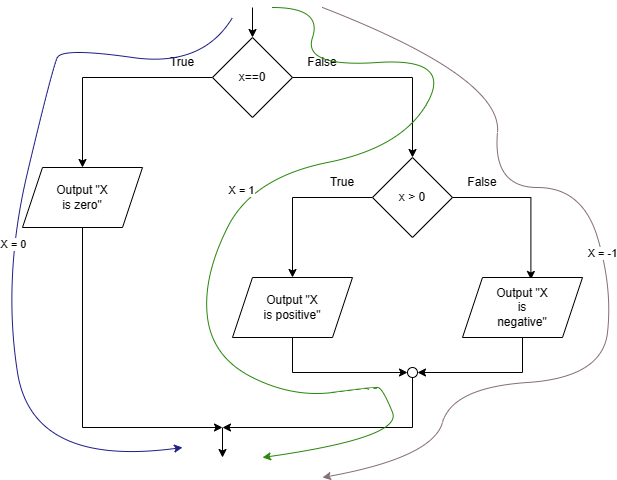

The diagram above was exported from draw.io. Its source (the exported page's mxGraphModel, read from the mxfile embedded in the PNG):
<mxGraphModel dx="1814" dy="565" grid="1" gridSize="10" guides="1" tooltips="1" connect="1" arrows="1" fold="1" page="1" pageScale="1" pageWidth="850" pageHeight="1100" math="0" shadow="0">
  <root>
    <mxCell id="0" />
    <mxCell id="1" parent="0" />
    <mxCell id="mGGWMp-tZGJ8wARzfJwr-6" style="edgeStyle=orthogonalEdgeStyle;rounded=0;orthogonalLoop=1;jettySize=auto;html=1;entryX=0.5;entryY=0;entryDx=0;entryDy=0;" parent="1" source="mGGWMp-tZGJ8wARzfJwr-1" target="mGGWMp-tZGJ8wARzfJwr-5" edge="1">
      <mxGeometry relative="1" as="geometry" />
    </mxCell>
    <mxCell id="mGGWMp-tZGJ8wARzfJwr-7" style="edgeStyle=orthogonalEdgeStyle;rounded=0;orthogonalLoop=1;jettySize=auto;html=1;exitX=1;exitY=0.5;exitDx=0;exitDy=0;entryX=0.5;entryY=0;entryDx=0;entryDy=0;" parent="1" source="mGGWMp-tZGJ8wARzfJwr-1" target="mGGWMp-tZGJ8wARzfJwr-2" edge="1">
      <mxGeometry relative="1" as="geometry" />
    </mxCell>
    <mxCell id="mGGWMp-tZGJ8wARzfJwr-1" value="" style="rhombus;whiteSpace=wrap;html=1;" parent="1" vertex="1">
      <mxGeometry x="200" y="40" width="80" height="80" as="geometry" />
    </mxCell>
    <mxCell id="mGGWMp-tZGJ8wARzfJwr-8" style="edgeStyle=orthogonalEdgeStyle;rounded=0;orthogonalLoop=1;jettySize=auto;html=1;exitX=0;exitY=0.5;exitDx=0;exitDy=0;entryX=0.5;entryY=0;entryDx=0;entryDy=0;" parent="1" source="mGGWMp-tZGJ8wARzfJwr-2" target="mGGWMp-tZGJ8wARzfJwr-3" edge="1">
      <mxGeometry relative="1" as="geometry" />
    </mxCell>
    <mxCell id="mGGWMp-tZGJ8wARzfJwr-9" style="edgeStyle=orthogonalEdgeStyle;rounded=0;orthogonalLoop=1;jettySize=auto;html=1;exitX=1;exitY=0.5;exitDx=0;exitDy=0;entryX=0.57;entryY=0.033;entryDx=0;entryDy=0;entryPerimeter=0;" parent="1" source="mGGWMp-tZGJ8wARzfJwr-2" target="mGGWMp-tZGJ8wARzfJwr-4" edge="1">
      <mxGeometry relative="1" as="geometry" />
    </mxCell>
    <mxCell id="mGGWMp-tZGJ8wARzfJwr-2" value="" style="rhombus;whiteSpace=wrap;html=1;" parent="1" vertex="1">
      <mxGeometry x="360" y="160" width="80" height="80" as="geometry" />
    </mxCell>
    <mxCell id="mGGWMp-tZGJ8wARzfJwr-12" style="edgeStyle=orthogonalEdgeStyle;rounded=0;orthogonalLoop=1;jettySize=auto;html=1;exitX=0.5;exitY=1;exitDx=0;exitDy=0;entryX=0;entryY=0.5;entryDx=0;entryDy=0;" parent="1" source="mGGWMp-tZGJ8wARzfJwr-3" target="mGGWMp-tZGJ8wARzfJwr-11" edge="1">
      <mxGeometry relative="1" as="geometry" />
    </mxCell>
    <mxCell id="mGGWMp-tZGJ8wARzfJwr-3" value="" style="shape=parallelogram;perimeter=parallelogramPerimeter;whiteSpace=wrap;html=1;fixedSize=1;" parent="1" vertex="1">
      <mxGeometry x="220" y="280" width="120" height="60" as="geometry" />
    </mxCell>
    <mxCell id="mGGWMp-tZGJ8wARzfJwr-13" style="edgeStyle=orthogonalEdgeStyle;rounded=0;orthogonalLoop=1;jettySize=auto;html=1;entryX=1;entryY=0.5;entryDx=0;entryDy=0;" parent="1" source="mGGWMp-tZGJ8wARzfJwr-4" target="mGGWMp-tZGJ8wARzfJwr-11" edge="1">
      <mxGeometry relative="1" as="geometry">
        <Array as="points">
          <mxPoint x="510" y="375" />
        </Array>
      </mxGeometry>
    </mxCell>
    <mxCell id="mGGWMp-tZGJ8wARzfJwr-4" value="" style="shape=parallelogram;perimeter=parallelogramPerimeter;whiteSpace=wrap;html=1;fixedSize=1;" parent="1" vertex="1">
      <mxGeometry x="450" y="280" width="120" height="60" as="geometry" />
    </mxCell>
    <mxCell id="mGGWMp-tZGJ8wARzfJwr-19" style="edgeStyle=orthogonalEdgeStyle;rounded=0;orthogonalLoop=1;jettySize=auto;html=1;" parent="1" source="mGGWMp-tZGJ8wARzfJwr-5" edge="1">
      <mxGeometry relative="1" as="geometry">
        <mxPoint x="210" y="430" as="targetPoint" />
        <Array as="points">
          <mxPoint x="70" y="430" />
        </Array>
      </mxGeometry>
    </mxCell>
    <mxCell id="mGGWMp-tZGJ8wARzfJwr-5" value="" style="shape=parallelogram;perimeter=parallelogramPerimeter;whiteSpace=wrap;html=1;fixedSize=1;" parent="1" vertex="1">
      <mxGeometry x="10" y="170" width="120" height="60" as="geometry" />
    </mxCell>
    <mxCell id="mGGWMp-tZGJ8wARzfJwr-10" style="edgeStyle=orthogonalEdgeStyle;rounded=0;orthogonalLoop=1;jettySize=auto;html=1;exitX=0.5;exitY=1;exitDx=0;exitDy=0;" parent="1" source="mGGWMp-tZGJ8wARzfJwr-3" target="mGGWMp-tZGJ8wARzfJwr-3" edge="1">
      <mxGeometry relative="1" as="geometry" />
    </mxCell>
    <mxCell id="mGGWMp-tZGJ8wARzfJwr-15" style="edgeStyle=orthogonalEdgeStyle;rounded=0;orthogonalLoop=1;jettySize=auto;html=1;exitX=0.5;exitY=1;exitDx=0;exitDy=0;" parent="1" source="mGGWMp-tZGJ8wARzfJwr-11" edge="1">
      <mxGeometry relative="1" as="geometry">
        <mxPoint x="210" y="430" as="targetPoint" />
        <Array as="points">
          <mxPoint x="400" y="430" />
        </Array>
      </mxGeometry>
    </mxCell>
    <mxCell id="mGGWMp-tZGJ8wARzfJwr-11" value="" style="ellipse;whiteSpace=wrap;html=1;aspect=fixed;" parent="1" vertex="1">
      <mxGeometry x="395" y="370" width="10" height="10" as="geometry" />
    </mxCell>
    <mxCell id="mGGWMp-tZGJ8wARzfJwr-20" value="" style="endArrow=classic;html=1;rounded=0;" parent="1" edge="1">
      <mxGeometry width="50" height="50" relative="1" as="geometry">
        <mxPoint x="210" y="430" as="sourcePoint" />
        <mxPoint x="210" y="460" as="targetPoint" />
      </mxGeometry>
    </mxCell>
    <mxCell id="mGGWMp-tZGJ8wARzfJwr-21" value="" style="endArrow=classic;html=1;rounded=0;entryX=0.5;entryY=0;entryDx=0;entryDy=0;" parent="1" target="mGGWMp-tZGJ8wARzfJwr-1" edge="1">
      <mxGeometry width="50" height="50" relative="1" as="geometry">
        <mxPoint x="240" y="10" as="sourcePoint" />
        <mxPoint x="230" y="20" as="targetPoint" />
      </mxGeometry>
    </mxCell>
    <mxCell id="mGGWMp-tZGJ8wARzfJwr-22" value="x==0" style="text;html=1;strokeColor=none;fillColor=none;align=center;verticalAlign=middle;whiteSpace=wrap;rounded=0;" parent="1" vertex="1">
      <mxGeometry x="210" y="65" width="60" height="30" as="geometry" />
    </mxCell>
    <mxCell id="mGGWMp-tZGJ8wARzfJwr-23" value="Output &quot;X is zero&quot;" style="text;html=1;strokeColor=none;fillColor=none;align=center;verticalAlign=middle;whiteSpace=wrap;rounded=0;" parent="1" vertex="1">
      <mxGeometry x="40" y="185" width="60" height="30" as="geometry" />
    </mxCell>
    <mxCell id="mGGWMp-tZGJ8wARzfJwr-24" value="x &amp;gt; 0" style="text;html=1;strokeColor=none;fillColor=none;align=center;verticalAlign=middle;whiteSpace=wrap;rounded=0;" parent="1" vertex="1">
      <mxGeometry x="370" y="185" width="60" height="30" as="geometry" />
    </mxCell>
    <mxCell id="mGGWMp-tZGJ8wARzfJwr-25" value="Output &quot;X is positive&quot;" style="text;html=1;strokeColor=none;fillColor=none;align=center;verticalAlign=middle;whiteSpace=wrap;rounded=0;" parent="1" vertex="1">
      <mxGeometry x="250" y="295" width="60" height="30" as="geometry" />
    </mxCell>
    <mxCell id="mGGWMp-tZGJ8wARzfJwr-26" value="Output &quot;X is negative&quot;" style="text;html=1;strokeColor=none;fillColor=none;align=center;verticalAlign=middle;whiteSpace=wrap;rounded=0;" parent="1" vertex="1">
      <mxGeometry x="480" y="295" width="60" height="30" as="geometry" />
    </mxCell>
    <mxCell id="mGGWMp-tZGJ8wARzfJwr-27" value="True" style="text;html=1;strokeColor=none;fillColor=none;align=center;verticalAlign=middle;whiteSpace=wrap;rounded=0;" parent="1" vertex="1">
      <mxGeometry x="140" y="50" width="60" height="30" as="geometry" />
    </mxCell>
    <mxCell id="mGGWMp-tZGJ8wARzfJwr-28" value="False" style="text;html=1;strokeColor=none;fillColor=none;align=center;verticalAlign=middle;whiteSpace=wrap;rounded=0;" parent="1" vertex="1">
      <mxGeometry x="280" y="50" width="60" height="30" as="geometry" />
    </mxCell>
    <mxCell id="mGGWMp-tZGJ8wARzfJwr-29" value="True" style="text;html=1;strokeColor=none;fillColor=none;align=center;verticalAlign=middle;whiteSpace=wrap;rounded=0;" parent="1" vertex="1">
      <mxGeometry x="300" y="170" width="60" height="30" as="geometry" />
    </mxCell>
    <mxCell id="mGGWMp-tZGJ8wARzfJwr-30" value="False" style="text;html=1;strokeColor=none;fillColor=none;align=center;verticalAlign=middle;whiteSpace=wrap;rounded=0;" parent="1" vertex="1">
      <mxGeometry x="440" y="170" width="60" height="30" as="geometry" />
    </mxCell>
    <mxCell id="TSdeCd4DL9VwMjdsuma--3" value="X = 0" style="curved=1;endArrow=classic;html=1;rounded=0;strokeColor=#1E1E87;verticalAlign=top;" parent="1" edge="1">
      <mxGeometry width="50" height="50" relative="1" as="geometry">
        <mxPoint x="220" y="20" as="sourcePoint" />
        <mxPoint x="170" y="450" as="targetPoint" />
        <Array as="points">
          <mxPoint x="190" y="70" />
          <mxPoint x="50" y="50" />
          <mxPoint x="40" y="70" />
          <mxPoint x="-10" y="280" />
          <mxPoint x="20" y="470" />
        </Array>
      </mxGeometry>
    </mxCell>
    <mxCell id="TSdeCd4DL9VwMjdsuma--4" value="X = 1" style="curved=1;endArrow=classic;html=1;rounded=0;strokeColor=#29870C;verticalAlign=bottom;" parent="1" edge="1">
      <mxGeometry width="50" height="50" relative="1" as="geometry">
        <mxPoint x="260" y="10" as="sourcePoint" />
        <mxPoint x="250" y="460" as="targetPoint" />
        <Array as="points">
          <mxPoint x="310" y="10" />
          <mxPoint x="290" y="70" />
          <mxPoint x="440" y="60" />
          <mxPoint x="390" y="150" />
          <mxPoint x="240" y="180" />
          <mxPoint x="190" y="280" />
          <mxPoint x="200" y="360" />
          <mxPoint x="280" y="400" />
          <mxPoint x="360" y="390" />
          <mxPoint x="370" y="390" />
          <mxPoint x="390" y="440" />
        </Array>
      </mxGeometry>
    </mxCell>
    <mxCell id="TSdeCd4DL9VwMjdsuma--6" value="X = -1" style="curved=1;endArrow=classic;html=1;rounded=0;strokeColor=#876D79;verticalAlign=middle;" parent="1" edge="1">
      <mxGeometry width="50" height="50" relative="1" as="geometry">
        <mxPoint x="310" y="10" as="sourcePoint" />
        <mxPoint x="310" y="480" as="targetPoint" />
        <Array as="points">
          <mxPoint x="490" y="80" />
          <mxPoint x="480" y="190" />
          <mxPoint x="570" y="190" />
          <mxPoint x="600" y="290" />
          <mxPoint x="590" y="380" />
          <mxPoint x="440" y="390" />
          <mxPoint x="420" y="460" />
        </Array>
      </mxGeometry>
    </mxCell>
  </root>
</mxGraphModel>